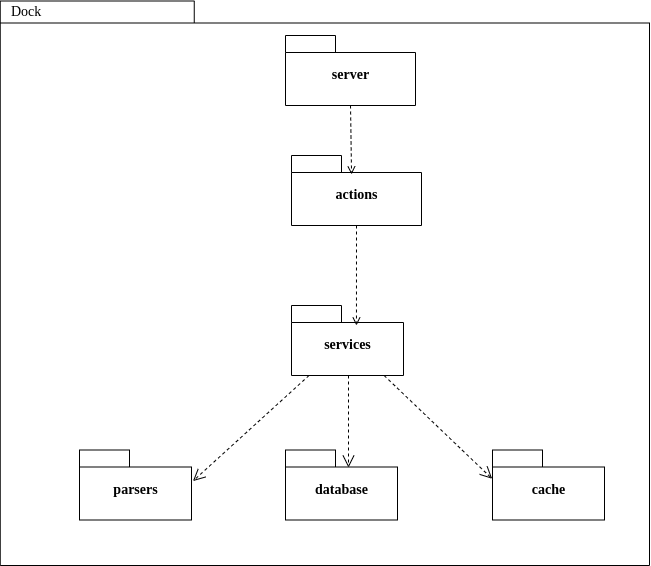

The diagram above was exported from draw.io. Its source (the exported page's mxGraphModel, read from the mxfile embedded in the PNG):
<mxGraphModel dx="2062" dy="795" grid="1" gridSize="10" guides="1" tooltips="1" connect="1" arrows="1" fold="1" page="1" pageScale="1" pageWidth="827" pageHeight="1169" background="none" math="0" shadow="0">
  <root>
    <mxCell id="0" />
    <mxCell id="1" parent="0" />
    <mxCell id="6e0c8c40b5770093-72" value="" style="shape=folder;fontStyle=1;spacingTop=10;tabWidth=194;tabHeight=22;tabPosition=left;html=1;rounded=0;shadow=0;comic=0;labelBackgroundColor=none;strokeWidth=1;fillColor=none;fontFamily=Verdana;fontSize=10;align=center;" parent="1" vertex="1">
      <mxGeometry x="10.75" y="15.5" width="649.25" height="564.5" as="geometry" />
    </mxCell>
    <mxCell id="6e0c8c40b5770093-6" value="" style="group;fontSize=14;fontFamily=Georgia;" parent="1" vertex="1" connectable="0">
      <mxGeometry x="302" y="170" width="130" height="70" as="geometry" />
    </mxCell>
    <mxCell id="6e0c8c40b5770093-4" value="&lt;font face=&quot;Lucida Console&quot; style=&quot;font-size: 14px&quot;&gt;actions&lt;/font&gt;" style="shape=folder;fontStyle=1;spacingTop=10;tabWidth=50;tabHeight=17;tabPosition=left;html=1;rounded=0;shadow=0;comic=0;labelBackgroundColor=none;strokeWidth=1;fontFamily=Verdana;fontSize=10;align=center;" parent="6e0c8c40b5770093-6" vertex="1">
      <mxGeometry width="130" height="70" as="geometry" />
    </mxCell>
    <mxCell id="6e0c8c40b5770093-64" style="edgeStyle=elbowEdgeStyle;rounded=0;html=1;entryX=0.559;entryY=0.251;entryPerimeter=0;dashed=1;labelBackgroundColor=none;startFill=0;endArrow=open;endFill=0;endSize=10;fontFamily=Verdana;fontSize=10;" parent="1" source="6e0c8c40b5770093-42" target="6e0c8c40b5770093-44" edge="1">
      <mxGeometry relative="1" as="geometry" />
    </mxCell>
    <mxCell id="6e0c8c40b5770093-65" style="edgeStyle=none;rounded=0;html=1;dashed=1;labelBackgroundColor=none;startFill=0;endArrow=open;endFill=0;endSize=10;fontFamily=Verdana;fontSize=10;entryX=-0.003;entryY=0.411;entryPerimeter=0;" parent="1" source="6e0c8c40b5770093-42" target="6e0c8c40b5770093-45" edge="1">
      <mxGeometry relative="1" as="geometry" />
    </mxCell>
    <mxCell id="6e0c8c40b5770093-66" style="edgeStyle=none;rounded=0;html=1;dashed=1;labelBackgroundColor=none;startFill=0;endArrow=open;endFill=0;endSize=10;fontFamily=Verdana;fontSize=10;entryX=1.013;entryY=0.444;entryPerimeter=0;" parent="1" source="6e0c8c40b5770093-42" target="6e0c8c40b5770093-43" edge="1">
      <mxGeometry relative="1" as="geometry" />
    </mxCell>
    <mxCell id="6e0c8c40b5770093-42" value="services" style="shape=folder;fontStyle=1;spacingTop=10;tabWidth=50;tabHeight=17;tabPosition=left;html=1;rounded=0;shadow=0;comic=0;labelBackgroundColor=none;strokeColor=#000000;strokeWidth=1;fillColor=#ffffff;fontFamily=Lucida Console;fontSize=14;fontColor=#000000;align=center;" parent="1" vertex="1">
      <mxGeometry x="302" y="320" width="112" height="70" as="geometry" />
    </mxCell>
    <mxCell id="6e0c8c40b5770093-43" value="parsers" style="shape=folder;fontStyle=1;spacingTop=10;tabWidth=50;tabHeight=17;tabPosition=left;html=1;rounded=0;shadow=0;comic=0;labelBackgroundColor=none;strokeColor=#000000;strokeWidth=1;fillColor=#ffffff;fontFamily=Lucida Console;fontSize=14;fontColor=#000000;align=center;" parent="1" vertex="1">
      <mxGeometry x="90" y="464.5" width="112" height="70" as="geometry" />
    </mxCell>
    <mxCell id="6e0c8c40b5770093-44" value="database" style="shape=folder;fontStyle=1;spacingTop=10;tabWidth=50;tabHeight=17;tabPosition=left;html=1;rounded=0;shadow=0;comic=0;labelBackgroundColor=none;strokeColor=#000000;strokeWidth=1;fillColor=#ffffff;fontFamily=Lucida Console;fontSize=14;fontColor=#000000;align=center;" parent="1" vertex="1">
      <mxGeometry x="296" y="464.5" width="112" height="70" as="geometry" />
    </mxCell>
    <mxCell id="6e0c8c40b5770093-45" value="cache" style="shape=folder;fontStyle=1;spacingTop=10;tabWidth=50;tabHeight=17;tabPosition=left;html=1;rounded=0;shadow=0;comic=0;labelBackgroundColor=none;strokeColor=#000000;strokeWidth=1;fillColor=#ffffff;fontFamily=Lucida Console;fontSize=14;fontColor=#000000;align=center;" parent="1" vertex="1">
      <mxGeometry x="503" y="464.5" width="112" height="70" as="geometry" />
    </mxCell>
    <mxCell id="6e0c8c40b5770093-73" value="Dock" style="text;html=1;align=left;verticalAlign=top;spacingTop=-4;fontSize=14;fontFamily=Lucida Console;" parent="1" vertex="1">
      <mxGeometry x="20" y="15.5" width="130" height="20" as="geometry" />
    </mxCell>
    <mxCell id="QpG2gSOdvFAusaB47X8G-5" value="" style="group;fontSize=14;fontFamily=Lucida Console;" vertex="1" connectable="0" parent="1">
      <mxGeometry x="296" y="50" width="130" height="70" as="geometry" />
    </mxCell>
    <mxCell id="QpG2gSOdvFAusaB47X8G-6" value="server" style="shape=folder;fontStyle=1;spacingTop=10;tabWidth=50;tabHeight=17;tabPosition=left;html=1;rounded=0;shadow=0;comic=0;labelBackgroundColor=none;strokeWidth=1;fontFamily=Lucida Console;fontSize=14;align=center;" vertex="1" parent="QpG2gSOdvFAusaB47X8G-5">
      <mxGeometry width="130" height="70" as="geometry" />
    </mxCell>
    <mxCell id="QpG2gSOdvFAusaB47X8G-15" style="rounded=0;orthogonalLoop=1;jettySize=auto;html=1;exitX=0.5;exitY=1;exitDx=0;exitDy=0;exitPerimeter=0;entryX=0.462;entryY=0.271;entryDx=0;entryDy=0;entryPerimeter=0;dashed=1;fontFamily=Lucida Console;fontSize=14;endArrow=open;endFill=0;" edge="1" parent="1" source="QpG2gSOdvFAusaB47X8G-6" target="6e0c8c40b5770093-4">
      <mxGeometry relative="1" as="geometry" />
    </mxCell>
    <mxCell id="QpG2gSOdvFAusaB47X8G-16" style="edgeStyle=none;rounded=0;orthogonalLoop=1;jettySize=auto;html=1;exitX=0.5;exitY=1;exitDx=0;exitDy=0;exitPerimeter=0;entryX=0.58;entryY=0.286;entryDx=0;entryDy=0;entryPerimeter=0;dashed=1;fontFamily=Lucida Console;fontSize=14;endArrow=open;endFill=0;" edge="1" parent="1" source="6e0c8c40b5770093-4" target="6e0c8c40b5770093-42">
      <mxGeometry relative="1" as="geometry" />
    </mxCell>
  </root>
</mxGraphModel>